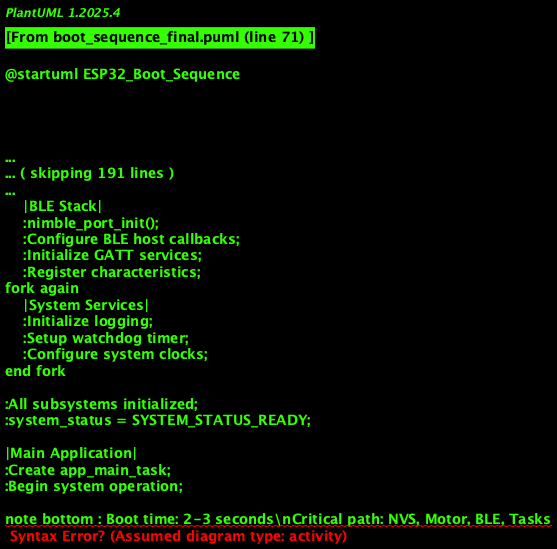

The diagram above was rendered by PlantUML. Its source (embedded in the PNG):
@startuml ESP32_Boot_Sequence
!theme plain

skinparam backgroundColor #FAFAFA
skinparam activity {
  backgroundColor #F3E5F5
  borderColor #7B1FA2
}

title ESP32 System Boot Sequence

|Hardware Layer|
start
:Power-on Reset;
:ESP32 ROM Boot;
:Load Bootloader;

|Bootloader|
:Initialize hardware;
:Load application partition;
:Jump to app_main();

|FreeRTOS Kernel|
:Start FreeRTOS scheduler;
:Initialize heap;
:Create idle task;

|Application Entry|
:app_main() entry point;

|NVS Subsystem|
:nvs_flash_init();
if (NVS corrupted?) then (yes)
    :nvs_flash_erase();
    :nvs_flash_init() retry;
    if (Retry failed?) then (yes)
        :Fatal error - halt system;
        stop
    endif
endif
:NVS ready;

|Component Initialization|
fork
    |Motor Hardware|
    :Configure motor GPIO pins;
    :Set initial pin states;
    :Initialize motor structure;
    :Create motor task;
    :Create command queue;
fork again
    |BLE Stack|
    :nimble_port_init();
    :Configure BLE host callbacks;
    :Initialize GATT services;
    :Register characteristics;
fork again
    |System Services|
    :Initialize logging;
    :Setup watchdog timer;
    :Configure system clocks;
end fork

:All subsystems initialized;
:system_status = SYSTEM_STATUS_READY;

|Main Application|
:Create app_main_task;
:Begin system operation;

note bottom : Boot time: 2-3 seconds\nCritical path: NVS, Motor, BLE, Tasks

stop

@enduml